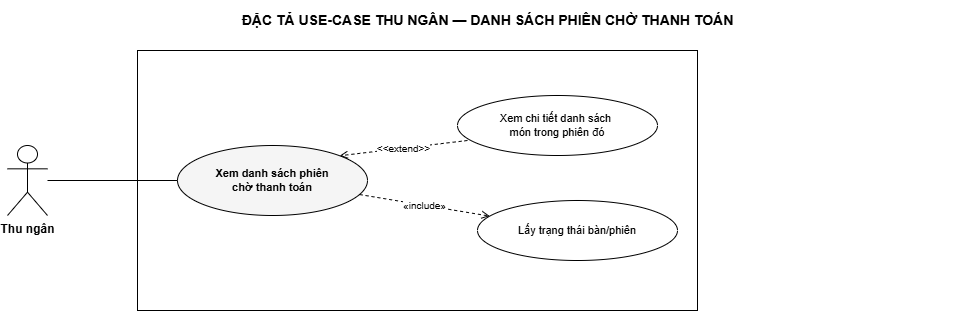

The diagram above was exported from draw.io. Its source (the exported page's mxGraphModel, read from the mxfile embedded in the PNG):
<mxGraphModel dx="941" dy="319" grid="1" gridSize="10" guides="1" tooltips="1" connect="1" arrows="1" fold="1" page="1" pageScale="1" pageWidth="1040" pageHeight="390" math="0" shadow="0">
  <root>
    <mxCell id="0" />
    <mxCell id="1" parent="0" />
    <mxCell id="title" value="ĐẶC TẢ USE-CASE THU NGÂN — DANH SÁCH PHIÊN CHỜ THANH TOÁN" style="text;html=1;fontSize=14;fontStyle=1;align=center;verticalAlign=middle;" parent="1" vertex="1">
      <mxGeometry x="40" y="40" width="960" height="40" as="geometry" />
    </mxCell>
    <mxCell id="boundary" value="" style="rounded=0;whiteSpace=wrap;html=1;verticalAlign=top;fontSize=11;fontStyle=2;fillColor=none;strokeColor=#000000;" parent="1" vertex="1">
      <mxGeometry x="170" y="90" width="560" height="260" as="geometry" />
    </mxCell>
    <mxCell id="a0" value="Thu ngân" style="shape=umlActor;verticalLabelPosition=bottom;verticalAlign=top;html=1;outlineConnect=0;fontSize=12;fontStyle=1;fillColor=#FFFFFF;strokeColor=#000000;" parent="1" vertex="1">
      <mxGeometry x="40" y="185" width="40" height="70" as="geometry" />
    </mxCell>
    <mxCell id="uc" value="Xem danh sách phiên&#10;chờ thanh toán" style="ellipse;whiteSpace=wrap;html=1;fontSize=11;verticalAlign=middle;fillColor=#FFFFFF;strokeColor=#000000;fontStyle=1;fillColor=#F5F5F5;" parent="1" vertex="1">
      <mxGeometry x="210" y="185" width="190" height="70" as="geometry" />
    </mxCell>
    <mxCell id="inc0" value="Lấy trạng thái bàn/phiên" style="ellipse;whiteSpace=wrap;html=1;fontSize=11;verticalAlign=middle;fillColor=#FFFFFF;strokeColor=#000000;" parent="1" vertex="1">
      <mxGeometry x="510" y="240" width="200" height="60" as="geometry" />
    </mxCell>
    <mxCell id="e-a0" value="" style="edgeStyle=none;html=1;fontSize=10;endArrow=none;strokeColor=#000000;" parent="1" source="a0" target="uc" edge="1">
      <mxGeometry relative="1" as="geometry" />
    </mxCell>
    <mxCell id="e-inc0" value="«include»" style="edgeStyle=none;html=1;fontSize=10;endArrow=open;endFill=0;dashed=1;strokeColor=#000000;" parent="1" source="uc" target="inc0" edge="1">
      <mxGeometry relative="1" as="geometry" />
    </mxCell>
    <mxCell id="2" value="Xem chi tiết danh sách&amp;nbsp;&lt;div&gt;món trong phiên đó&lt;/div&gt;" style="ellipse;whiteSpace=wrap;html=1;fontSize=11;verticalAlign=middle;fillColor=#FFFFFF;strokeColor=#000000;" vertex="1" parent="1">
      <mxGeometry x="490" y="135" width="200" height="60" as="geometry" />
    </mxCell>
    <mxCell id="4" value="&amp;lt;&amp;lt;extend&amp;gt;&amp;gt;" style="edgeStyle=none;html=1;fontSize=10;endArrow=open;endFill=0;dashed=1;strokeColor=#000000;entryX=1;entryY=0;entryDx=0;entryDy=0;exitX=0.05;exitY=0.75;exitDx=0;exitDy=0;exitPerimeter=0;" edge="1" parent="1" source="2" target="uc">
      <mxGeometry relative="1" as="geometry">
        <mxPoint x="320" y="135" as="sourcePoint" />
        <mxPoint x="450" y="157" as="targetPoint" />
      </mxGeometry>
    </mxCell>
  </root>
</mxGraphModel>